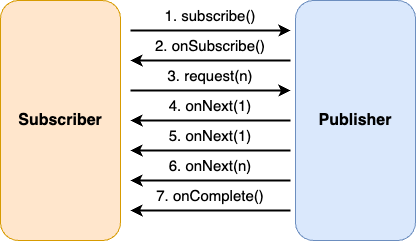

The diagram above was exported from draw.io. Its source (the exported page's mxGraphModel, read from the mxfile embedded in the PNG):
<mxGraphModel dx="954" dy="2219" grid="1" gridSize="10" guides="1" tooltips="1" connect="1" arrows="1" fold="1" page="1" pageScale="1" pageWidth="827" pageHeight="1169" math="0" shadow="0">
  <root>
    <mxCell id="0" />
    <mxCell id="1" parent="0" />
    <mxCell id="2" value="&lt;font style=&quot;font-size: 16px;&quot;&gt;&lt;b&gt;Subscriber&lt;/b&gt;&lt;/font&gt;" style="rounded=1;whiteSpace=wrap;html=1;fillColor=#ffe6cc;strokeColor=#d79b00;" vertex="1" parent="1">
      <mxGeometry x="150" y="690" width="120" height="240" as="geometry" />
    </mxCell>
    <mxCell id="3" value="&lt;font style=&quot;font-size: 16px;&quot;&gt;&lt;b&gt;Publisher&lt;/b&gt;&lt;/font&gt;" style="rounded=1;whiteSpace=wrap;html=1;fillColor=#dae8fc;strokeColor=#6c8ebf;" vertex="1" parent="1">
      <mxGeometry x="445" y="690" width="120" height="240" as="geometry" />
    </mxCell>
    <mxCell id="4" value="" style="endArrow=classic;html=1;rounded=0;fillColor=#ffe6cc;strokeColor=#000000;strokeWidth=2;" edge="1" parent="1">
      <mxGeometry width="50" height="50" relative="1" as="geometry">
        <mxPoint x="280" y="720" as="sourcePoint" />
        <mxPoint x="440" y="720" as="targetPoint" />
      </mxGeometry>
    </mxCell>
    <mxCell id="5" value="&lt;font style=&quot;font-size: 15px;&quot;&gt;1. subscribe()&lt;/font&gt;" style="text;html=1;strokeColor=none;fillColor=none;align=center;verticalAlign=middle;whiteSpace=wrap;rounded=0;" vertex="1" parent="1">
      <mxGeometry x="300" y="690" width="120" height="30" as="geometry" />
    </mxCell>
    <mxCell id="6" value="" style="endArrow=none;html=1;rounded=0;fillColor=#ffe6cc;strokeColor=#000000;strokeWidth=2;endFill=0;startArrow=classic;startFill=1;" edge="1" parent="1">
      <mxGeometry width="50" height="50" relative="1" as="geometry">
        <mxPoint x="280" y="750" as="sourcePoint" />
        <mxPoint x="440" y="750" as="targetPoint" />
      </mxGeometry>
    </mxCell>
    <mxCell id="7" value="&lt;font style=&quot;font-size: 15px;&quot;&gt;2. onSubscribe()&lt;/font&gt;" style="text;html=1;strokeColor=none;fillColor=none;align=center;verticalAlign=middle;whiteSpace=wrap;rounded=0;" vertex="1" parent="1">
      <mxGeometry x="300" y="720" width="120" height="30" as="geometry" />
    </mxCell>
    <mxCell id="8" value="" style="endArrow=classic;html=1;rounded=0;fillColor=#ffe6cc;strokeColor=#000000;strokeWidth=2;endFill=1;startArrow=none;startFill=0;" edge="1" parent="1">
      <mxGeometry width="50" height="50" relative="1" as="geometry">
        <mxPoint x="280" y="780" as="sourcePoint" />
        <mxPoint x="440" y="780" as="targetPoint" />
      </mxGeometry>
    </mxCell>
    <mxCell id="9" value="&lt;span style=&quot;font-size: 15px;&quot;&gt;3. request(n)&lt;/span&gt;" style="text;html=1;strokeColor=none;fillColor=none;align=center;verticalAlign=middle;whiteSpace=wrap;rounded=0;" vertex="1" parent="1">
      <mxGeometry x="300" y="750" width="120" height="30" as="geometry" />
    </mxCell>
    <mxCell id="10" value="" style="endArrow=none;html=1;rounded=0;fillColor=#ffe6cc;strokeColor=#000000;strokeWidth=2;endFill=0;startArrow=classic;startFill=1;" edge="1" parent="1">
      <mxGeometry width="50" height="50" relative="1" as="geometry">
        <mxPoint x="280" y="810" as="sourcePoint" />
        <mxPoint x="440" y="810" as="targetPoint" />
      </mxGeometry>
    </mxCell>
    <mxCell id="11" value="&lt;font style=&quot;font-size: 15px;&quot;&gt;4. onNext(1)&lt;/font&gt;" style="text;html=1;strokeColor=none;fillColor=none;align=center;verticalAlign=middle;whiteSpace=wrap;rounded=0;" vertex="1" parent="1">
      <mxGeometry x="300" y="780" width="120" height="30" as="geometry" />
    </mxCell>
    <mxCell id="12" value="" style="endArrow=none;html=1;rounded=0;fillColor=#ffe6cc;strokeColor=#000000;strokeWidth=2;endFill=0;startArrow=classic;startFill=1;" edge="1" parent="1">
      <mxGeometry width="50" height="50" relative="1" as="geometry">
        <mxPoint x="280" y="840" as="sourcePoint" />
        <mxPoint x="440" y="840" as="targetPoint" />
      </mxGeometry>
    </mxCell>
    <mxCell id="13" value="&lt;font style=&quot;font-size: 15px;&quot;&gt;5. onNext(1)&lt;/font&gt;" style="text;html=1;strokeColor=none;fillColor=none;align=center;verticalAlign=middle;whiteSpace=wrap;rounded=0;" vertex="1" parent="1">
      <mxGeometry x="300" y="810" width="120" height="30" as="geometry" />
    </mxCell>
    <mxCell id="14" value="" style="endArrow=none;html=1;rounded=0;fillColor=#ffe6cc;strokeColor=#000000;strokeWidth=2;endFill=0;startArrow=classic;startFill=1;" edge="1" parent="1">
      <mxGeometry width="50" height="50" relative="1" as="geometry">
        <mxPoint x="280" y="870" as="sourcePoint" />
        <mxPoint x="440" y="870" as="targetPoint" />
      </mxGeometry>
    </mxCell>
    <mxCell id="15" value="&lt;font style=&quot;font-size: 15px;&quot;&gt;6. onNext(n)&lt;/font&gt;" style="text;html=1;strokeColor=none;fillColor=none;align=center;verticalAlign=middle;whiteSpace=wrap;rounded=0;" vertex="1" parent="1">
      <mxGeometry x="300" y="840" width="120" height="30" as="geometry" />
    </mxCell>
    <mxCell id="16" value="" style="endArrow=none;html=1;rounded=0;fillColor=#ffe6cc;strokeColor=#000000;strokeWidth=2;endFill=0;startArrow=classic;startFill=1;" edge="1" parent="1">
      <mxGeometry width="50" height="50" relative="1" as="geometry">
        <mxPoint x="280" y="900" as="sourcePoint" />
        <mxPoint x="440" y="900" as="targetPoint" />
      </mxGeometry>
    </mxCell>
    <mxCell id="17" value="&lt;font style=&quot;font-size: 15px;&quot;&gt;7. onComplete()&lt;/font&gt;" style="text;html=1;strokeColor=none;fillColor=none;align=center;verticalAlign=middle;whiteSpace=wrap;rounded=0;" vertex="1" parent="1">
      <mxGeometry x="300" y="870" width="120" height="30" as="geometry" />
    </mxCell>
  </root>
</mxGraphModel>